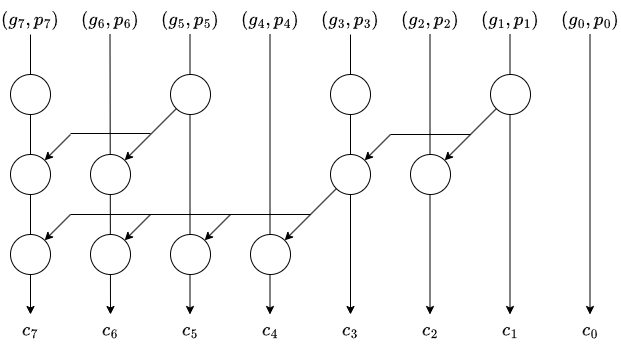

The diagram above was exported from draw.io. Its source (the exported page's mxGraphModel, read from the mxfile embedded in the PNG):
<mxGraphModel dx="942" dy="1449" grid="1" gridSize="10" guides="1" tooltips="1" connect="1" arrows="1" fold="1" page="1" pageScale="1" pageWidth="827" pageHeight="1169" math="1" shadow="0">
  <root>
    <mxCell id="0" />
    <mxCell id="1" parent="0" />
    <mxCell id="15" value="" style="endArrow=classic;html=1;fontSize=16;" edge="1" parent="1">
      <mxGeometry width="50" height="50" relative="1" as="geometry">
        <mxPoint x="179.5" y="480" as="sourcePoint" />
        <mxPoint x="180" y="760" as="targetPoint" />
      </mxGeometry>
    </mxCell>
    <mxCell id="16" value="" style="endArrow=classic;html=1;fontSize=16;" edge="1" parent="1">
      <mxGeometry width="50" height="50" relative="1" as="geometry">
        <mxPoint x="259.5" y="480" as="sourcePoint" />
        <mxPoint x="259.5" y="760" as="targetPoint" />
      </mxGeometry>
    </mxCell>
    <mxCell id="17" value="" style="endArrow=classic;html=1;fontSize=16;" edge="1" parent="1">
      <mxGeometry width="50" height="50" relative="1" as="geometry">
        <mxPoint x="339.5" y="480" as="sourcePoint" />
        <mxPoint x="339.5" y="760" as="targetPoint" />
      </mxGeometry>
    </mxCell>
    <mxCell id="19" value="" style="endArrow=classic;html=1;fontSize=16;" edge="1" parent="1">
      <mxGeometry width="50" height="50" relative="1" as="geometry">
        <mxPoint x="420" y="480" as="sourcePoint" />
        <mxPoint x="420" y="760" as="targetPoint" />
      </mxGeometry>
    </mxCell>
    <mxCell id="20" value="" style="endArrow=classic;html=1;fontSize=16;" edge="1" parent="1">
      <mxGeometry width="50" height="50" relative="1" as="geometry">
        <mxPoint x="499.5" y="480" as="sourcePoint" />
        <mxPoint x="499.5" y="760" as="targetPoint" />
      </mxGeometry>
    </mxCell>
    <mxCell id="21" value="" style="endArrow=classic;html=1;fontSize=16;" edge="1" parent="1">
      <mxGeometry width="50" height="50" relative="1" as="geometry">
        <mxPoint x="579.5" y="480" as="sourcePoint" />
        <mxPoint x="579.5" y="760" as="targetPoint" />
      </mxGeometry>
    </mxCell>
    <mxCell id="22" value="" style="endArrow=classic;html=1;fontSize=16;" edge="1" parent="1">
      <mxGeometry width="50" height="50" relative="1" as="geometry">
        <mxPoint x="659.5" y="480" as="sourcePoint" />
        <mxPoint x="659.5" y="760" as="targetPoint" />
      </mxGeometry>
    </mxCell>
    <mxCell id="14" value="" style="endArrow=classic;html=1;fontSize=16;" edge="1" parent="1">
      <mxGeometry width="50" height="50" relative="1" as="geometry">
        <mxPoint x="100" y="480" as="sourcePoint" />
        <mxPoint x="100" y="760" as="targetPoint" />
      </mxGeometry>
    </mxCell>
    <mxCell id="2" value="" style="ellipse;whiteSpace=wrap;html=1;fontSize=16;" vertex="1" parent="1">
      <mxGeometry x="80" y="520" width="40" height="40" as="geometry" />
    </mxCell>
    <mxCell id="3" value="" style="ellipse;whiteSpace=wrap;html=1;fontSize=16;" vertex="1" parent="1">
      <mxGeometry x="240" y="520" width="40" height="40" as="geometry" />
    </mxCell>
    <mxCell id="4" value="" style="ellipse;whiteSpace=wrap;html=1;fontSize=16;" vertex="1" parent="1">
      <mxGeometry x="560" y="520" width="40" height="40" as="geometry" />
    </mxCell>
    <mxCell id="5" value="" style="ellipse;whiteSpace=wrap;html=1;fontSize=16;" vertex="1" parent="1">
      <mxGeometry x="400" y="520" width="40" height="40" as="geometry" />
    </mxCell>
    <mxCell id="6" value="" style="ellipse;whiteSpace=wrap;html=1;fontSize=16;" vertex="1" parent="1">
      <mxGeometry x="80" y="600" width="40" height="40" as="geometry" />
    </mxCell>
    <mxCell id="7" value="" style="ellipse;whiteSpace=wrap;html=1;fontSize=16;" vertex="1" parent="1">
      <mxGeometry x="80" y="680" width="40" height="40" as="geometry" />
    </mxCell>
    <mxCell id="8" value="" style="ellipse;whiteSpace=wrap;html=1;fontSize=16;" vertex="1" parent="1">
      <mxGeometry x="160" y="600" width="40" height="40" as="geometry" />
    </mxCell>
    <mxCell id="9" value="" style="ellipse;whiteSpace=wrap;html=1;fontSize=16;" vertex="1" parent="1">
      <mxGeometry x="400" y="600" width="40" height="40" as="geometry" />
    </mxCell>
    <mxCell id="10" value="" style="ellipse;whiteSpace=wrap;html=1;fontSize=16;" vertex="1" parent="1">
      <mxGeometry x="480" y="600" width="40" height="40" as="geometry" />
    </mxCell>
    <mxCell id="11" value="" style="ellipse;whiteSpace=wrap;html=1;fontSize=16;" vertex="1" parent="1">
      <mxGeometry x="160" y="680" width="40" height="40" as="geometry" />
    </mxCell>
    <mxCell id="12" value="" style="ellipse;whiteSpace=wrap;html=1;fontSize=16;" vertex="1" parent="1">
      <mxGeometry x="240" y="680" width="40" height="40" as="geometry" />
    </mxCell>
    <mxCell id="13" value="" style="ellipse;whiteSpace=wrap;html=1;fontSize=16;" vertex="1" parent="1">
      <mxGeometry x="320" y="680" width="40" height="40" as="geometry" />
    </mxCell>
    <mxCell id="23" value="" style="endArrow=classic;html=1;entryX=1;entryY=0;entryDx=0;entryDy=0;exitX=0;exitY=1;exitDx=0;exitDy=0;fontSize=16;" edge="1" parent="1" source="3" target="8">
      <mxGeometry width="50" height="50" relative="1" as="geometry">
        <mxPoint x="450" y="760" as="sourcePoint" />
        <mxPoint x="500" y="710" as="targetPoint" />
      </mxGeometry>
    </mxCell>
    <mxCell id="24" value="" style="endArrow=classic;html=1;entryX=1;entryY=0;entryDx=0;entryDy=0;exitX=0;exitY=1;exitDx=0;exitDy=0;fontSize=16;" edge="1" parent="1" source="4" target="10">
      <mxGeometry width="50" height="50" relative="1" as="geometry">
        <mxPoint x="560" y="559" as="sourcePoint" />
        <mxPoint x="508" y="611" as="targetPoint" />
      </mxGeometry>
    </mxCell>
    <mxCell id="25" value="" style="endArrow=classic;html=1;entryX=1;entryY=0;entryDx=0;entryDy=0;exitX=0;exitY=1;exitDx=0;exitDy=0;fontSize=16;" edge="1" parent="1" source="9" target="13">
      <mxGeometry width="50" height="50" relative="1" as="geometry">
        <mxPoint x="256" y="564" as="sourcePoint" />
        <mxPoint x="204" y="616" as="targetPoint" />
      </mxGeometry>
    </mxCell>
    <mxCell id="26" value="" style="endArrow=none;html=1;fontSize=16;" edge="1" parent="1">
      <mxGeometry width="50" height="50" relative="1" as="geometry">
        <mxPoint x="460" y="580" as="sourcePoint" />
        <mxPoint x="540" y="580" as="targetPoint" />
      </mxGeometry>
    </mxCell>
    <mxCell id="27" value="" style="endArrow=none;html=1;fontSize=16;" edge="1" parent="1">
      <mxGeometry width="50" height="50" relative="1" as="geometry">
        <mxPoint x="140" y="579" as="sourcePoint" />
        <mxPoint x="220" y="579" as="targetPoint" />
      </mxGeometry>
    </mxCell>
    <mxCell id="28" value="" style="endArrow=none;html=1;fontSize=16;" edge="1" parent="1">
      <mxGeometry width="50" height="50" relative="1" as="geometry">
        <mxPoint x="140" y="660" as="sourcePoint" />
        <mxPoint x="380" y="660" as="targetPoint" />
      </mxGeometry>
    </mxCell>
    <mxCell id="29" value="" style="endArrow=classic;html=1;entryX=1;entryY=0;entryDx=0;entryDy=0;fontSize=16;" edge="1" parent="1" target="6">
      <mxGeometry width="50" height="50" relative="1" as="geometry">
        <mxPoint x="140" y="580" as="sourcePoint" />
        <mxPoint x="204" y="616" as="targetPoint" />
      </mxGeometry>
    </mxCell>
    <mxCell id="30" value="" style="endArrow=classic;html=1;entryX=1;entryY=0;entryDx=0;entryDy=0;fontSize=16;" edge="1" parent="1" target="7">
      <mxGeometry width="50" height="50" relative="1" as="geometry">
        <mxPoint x="140" y="660" as="sourcePoint" />
        <mxPoint x="124" y="616" as="targetPoint" />
      </mxGeometry>
    </mxCell>
    <mxCell id="31" value="" style="endArrow=classic;html=1;entryX=1;entryY=0;entryDx=0;entryDy=0;fontSize=16;" edge="1" parent="1" target="11">
      <mxGeometry width="50" height="50" relative="1" as="geometry">
        <mxPoint x="220" y="660" as="sourcePoint" />
        <mxPoint x="124" y="696" as="targetPoint" />
      </mxGeometry>
    </mxCell>
    <mxCell id="32" value="" style="endArrow=classic;html=1;entryX=1;entryY=0;entryDx=0;entryDy=0;fontSize=16;" edge="1" parent="1" target="12">
      <mxGeometry width="50" height="50" relative="1" as="geometry">
        <mxPoint x="300" y="660" as="sourcePoint" />
        <mxPoint x="204" y="696" as="targetPoint" />
      </mxGeometry>
    </mxCell>
    <mxCell id="33" value="" style="endArrow=classic;html=1;entryX=1;entryY=0;entryDx=0;entryDy=0;fontSize=16;" edge="1" parent="1" target="9">
      <mxGeometry width="50" height="50" relative="1" as="geometry">
        <mxPoint x="460" y="580" as="sourcePoint" />
        <mxPoint x="284" y="696" as="targetPoint" />
      </mxGeometry>
    </mxCell>
    <mxCell id="38" value="$$(g_7, p_7)$$" style="text;strokeColor=none;align=center;fillColor=none;html=1;verticalAlign=middle;whiteSpace=wrap;rounded=0;fontSize=16;" vertex="1" parent="1">
      <mxGeometry x="70" y="450" width="60" height="30" as="geometry" />
    </mxCell>
    <mxCell id="39" value="$$(g_6, p_6)$$" style="text;strokeColor=none;align=center;fillColor=none;html=1;verticalAlign=middle;whiteSpace=wrap;rounded=0;fontSize=16;" vertex="1" parent="1">
      <mxGeometry x="150" y="450" width="60" height="30" as="geometry" />
    </mxCell>
    <mxCell id="40" value="$$(g_5, p_5)$$" style="text;strokeColor=none;align=center;fillColor=none;html=1;verticalAlign=middle;whiteSpace=wrap;rounded=0;fontSize=16;" vertex="1" parent="1">
      <mxGeometry x="230" y="450" width="60" height="30" as="geometry" />
    </mxCell>
    <mxCell id="41" value="$$(g_4, p_4)$$" style="text;strokeColor=none;align=center;fillColor=none;html=1;verticalAlign=middle;whiteSpace=wrap;rounded=0;fontSize=16;" vertex="1" parent="1">
      <mxGeometry x="310" y="450" width="60" height="30" as="geometry" />
    </mxCell>
    <mxCell id="43" value="$$(g_3, p_3)$$" style="text;strokeColor=none;align=center;fillColor=none;html=1;verticalAlign=middle;whiteSpace=wrap;rounded=0;fontSize=16;" vertex="1" parent="1">
      <mxGeometry x="390" y="450" width="60" height="30" as="geometry" />
    </mxCell>
    <mxCell id="44" value="$$(g_2, p_2)$$" style="text;strokeColor=none;align=center;fillColor=none;html=1;verticalAlign=middle;whiteSpace=wrap;rounded=0;fontSize=16;" vertex="1" parent="1">
      <mxGeometry x="470" y="450" width="60" height="30" as="geometry" />
    </mxCell>
    <mxCell id="45" value="$$(g_1, p_1)$$" style="text;strokeColor=none;align=center;fillColor=none;html=1;verticalAlign=middle;whiteSpace=wrap;rounded=0;fontSize=16;" vertex="1" parent="1">
      <mxGeometry x="550" y="450" width="60" height="30" as="geometry" />
    </mxCell>
    <mxCell id="46" value="$$(g_0, p_0)$$" style="text;strokeColor=none;align=center;fillColor=none;html=1;verticalAlign=middle;whiteSpace=wrap;rounded=0;fontSize=16;" vertex="1" parent="1">
      <mxGeometry x="630" y="450" width="60" height="30" as="geometry" />
    </mxCell>
    <mxCell id="47" value="$$c_7$$" style="text;strokeColor=none;align=center;fillColor=none;html=1;verticalAlign=middle;whiteSpace=wrap;rounded=0;fontSize=16;" vertex="1" parent="1">
      <mxGeometry x="70" y="760" width="60" height="30" as="geometry" />
    </mxCell>
    <mxCell id="48" value="$$c_6$$" style="text;strokeColor=none;align=center;fillColor=none;html=1;verticalAlign=middle;whiteSpace=wrap;rounded=0;fontSize=16;" vertex="1" parent="1">
      <mxGeometry x="150" y="760" width="60" height="30" as="geometry" />
    </mxCell>
    <mxCell id="49" value="$$c_5$$" style="text;strokeColor=none;align=center;fillColor=none;html=1;verticalAlign=middle;whiteSpace=wrap;rounded=0;fontSize=16;" vertex="1" parent="1">
      <mxGeometry x="230" y="760" width="60" height="30" as="geometry" />
    </mxCell>
    <mxCell id="50" value="$$c_4$$" style="text;strokeColor=none;align=center;fillColor=none;html=1;verticalAlign=middle;whiteSpace=wrap;rounded=0;fontSize=16;" vertex="1" parent="1">
      <mxGeometry x="310" y="760" width="60" height="30" as="geometry" />
    </mxCell>
    <mxCell id="51" value="$$c_3$$" style="text;strokeColor=none;align=center;fillColor=none;html=1;verticalAlign=middle;whiteSpace=wrap;rounded=0;fontSize=16;" vertex="1" parent="1">
      <mxGeometry x="390" y="760" width="60" height="30" as="geometry" />
    </mxCell>
    <mxCell id="52" value="$$c_2$$" style="text;strokeColor=none;align=center;fillColor=none;html=1;verticalAlign=middle;whiteSpace=wrap;rounded=0;fontSize=16;" vertex="1" parent="1">
      <mxGeometry x="470" y="760" width="60" height="30" as="geometry" />
    </mxCell>
    <mxCell id="53" value="$$c_1$$" style="text;strokeColor=none;align=center;fillColor=none;html=1;verticalAlign=middle;whiteSpace=wrap;rounded=0;fontSize=16;" vertex="1" parent="1">
      <mxGeometry x="550" y="760" width="60" height="30" as="geometry" />
    </mxCell>
    <mxCell id="54" value="$$c_0$$" style="text;strokeColor=none;align=center;fillColor=none;html=1;verticalAlign=middle;whiteSpace=wrap;rounded=0;fontSize=16;" vertex="1" parent="1">
      <mxGeometry x="630" y="760" width="60" height="30" as="geometry" />
    </mxCell>
  </root>
</mxGraphModel>